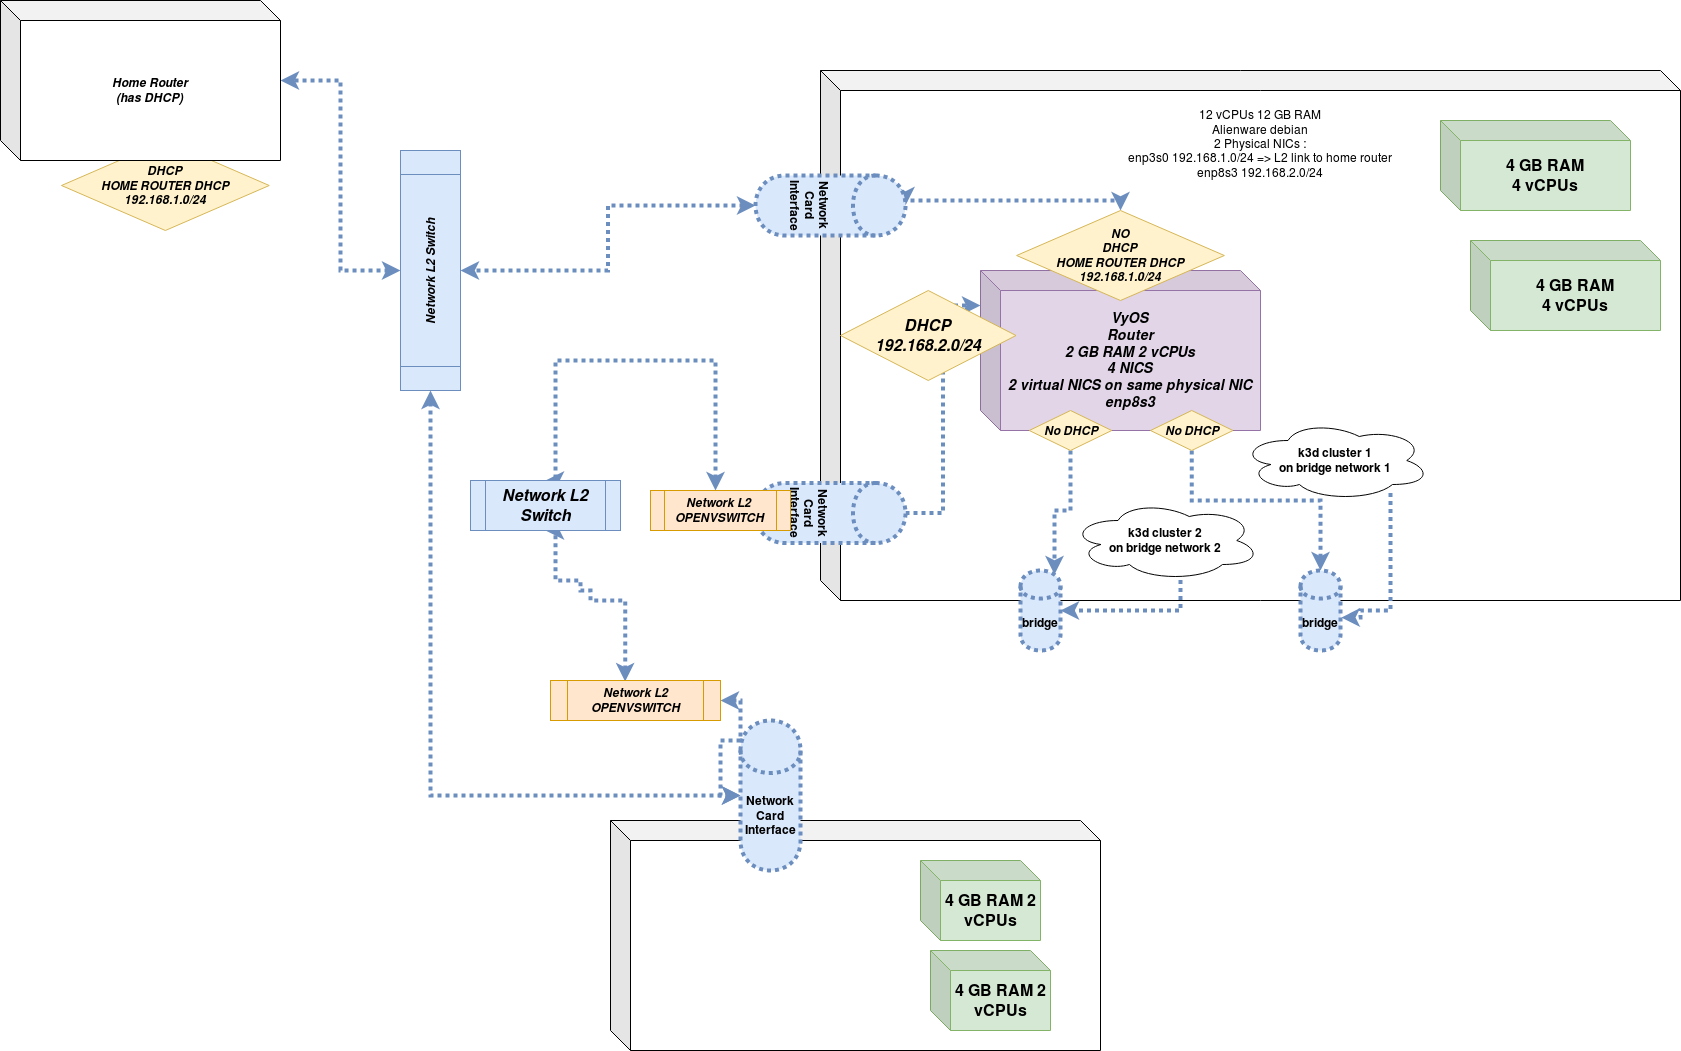

The diagram above was exported from draw.io. Its source (the exported page's mxGraphModel, read from the mxfile embedded in the PNG):
<mxGraphModel dx="3220" dy="2335" grid="1" gridSize="10" guides="1" tooltips="1" connect="1" arrows="1" fold="1" page="1" pageScale="1" pageWidth="850" pageHeight="1100" math="0" shadow="0">
  <root>
    <mxCell id="0" />
    <mxCell id="1" parent="0" />
    <mxCell id="RJ-gPZeZvMzSmnX6ccA9-1" value="" style="shape=cube;whiteSpace=wrap;html=1;boundedLbl=1;backgroundOutline=1;darkOpacity=0.05;darkOpacity2=0.1;" vertex="1" parent="1">
      <mxGeometry x="20" y="490" width="490" height="230" as="geometry" />
    </mxCell>
    <mxCell id="RJ-gPZeZvMzSmnX6ccA9-2" value="&lt;div&gt;12 vCPUs 12 GB RAM &lt;br&gt;Alienware debian&lt;/div&gt;&lt;div&gt;2 Physical NICs : &lt;br&gt;&lt;/div&gt;&lt;div&gt;enp3s0 192.168.1.0/24 =&amp;gt; L2 link to home router&lt;br&gt;&lt;/div&gt;&lt;div&gt;enp8s3 192.168.2.0/24&lt;/div&gt;&lt;div&gt;&lt;br&gt;&lt;/div&gt;&lt;div&gt;&lt;br&gt;&lt;/div&gt;&lt;div&gt;&lt;br&gt;&lt;/div&gt;&lt;div&gt;&lt;br&gt;&lt;/div&gt;&lt;div&gt;&lt;br&gt;&lt;/div&gt;&lt;div&gt;&lt;br&gt;&lt;/div&gt;&lt;div&gt;&lt;br&gt;&lt;/div&gt;&lt;div&gt;&lt;br&gt;&lt;/div&gt;&lt;div&gt;&lt;br&gt;&lt;/div&gt;&lt;div&gt;&lt;br&gt;&lt;/div&gt;&lt;div&gt;&lt;br&gt;&lt;/div&gt;&lt;div&gt;&lt;br&gt;&lt;/div&gt;&lt;div&gt;&lt;br&gt;&lt;/div&gt;&lt;div&gt;&lt;br&gt;&lt;/div&gt;&lt;div&gt;&lt;br&gt;&lt;/div&gt;&lt;div&gt;&lt;br&gt;&lt;/div&gt;&lt;div&gt;&lt;br&gt;&lt;/div&gt;&lt;div&gt;&lt;br&gt;&lt;/div&gt;&lt;div&gt;&lt;br&gt;&lt;/div&gt;&lt;div&gt;&lt;br&gt;&lt;/div&gt;&lt;div&gt;&lt;br&gt;&lt;/div&gt;&lt;div&gt;&lt;br&gt;&lt;/div&gt;&lt;div&gt;&lt;br&gt;&lt;/div&gt;&lt;div&gt;&lt;br&gt;&lt;/div&gt;&lt;div&gt;&lt;br&gt;&lt;/div&gt;&lt;div&gt;&lt;br&gt;&lt;/div&gt;&lt;div&gt;&lt;br&gt;&lt;/div&gt;&lt;div&gt;&lt;br&gt;&lt;/div&gt;" style="shape=cube;whiteSpace=wrap;html=1;boundedLbl=1;backgroundOutline=1;darkOpacity=0.05;darkOpacity2=0.1;" vertex="1" parent="1">
      <mxGeometry x="230" y="-260" width="860" height="530" as="geometry" />
    </mxCell>
    <mxCell id="RJ-gPZeZvMzSmnX6ccA9-9" style="edgeStyle=orthogonalEdgeStyle;rounded=0;orthogonalLoop=1;jettySize=auto;html=1;entryX=0.85;entryY=0.05;entryDx=0;entryDy=0;entryPerimeter=0;fillColor=#dae8fc;strokeColor=#6c8ebf;strokeWidth=4;dashed=1;dashPattern=1 1;" edge="1" parent="1" source="RJ-gPZeZvMzSmnX6ccA9-13" target="RJ-gPZeZvMzSmnX6ccA9-6">
      <mxGeometry relative="1" as="geometry" />
    </mxCell>
    <mxCell id="RJ-gPZeZvMzSmnX6ccA9-20" style="edgeStyle=orthogonalEdgeStyle;rounded=0;orthogonalLoop=1;jettySize=auto;html=1;entryX=0.5;entryY=0;entryDx=0;entryDy=0;exitX=0.5;exitY=0;exitDx=0;exitDy=0;startArrow=classic;startFill=1;fillColor=#dae8fc;strokeColor=#6c8ebf;strokeWidth=4;dashed=1;dashPattern=1 1;" edge="1" parent="1" source="RJ-gPZeZvMzSmnX6ccA9-21" target="RJ-gPZeZvMzSmnX6ccA9-19">
      <mxGeometry relative="1" as="geometry">
        <Array as="points">
          <mxPoint x="530" y="-130" />
          <mxPoint x="315" y="-130" />
        </Array>
      </mxGeometry>
    </mxCell>
    <mxCell id="RJ-gPZeZvMzSmnX6ccA9-3" value="VyOS&lt;br style=&quot;font-size: 14px&quot;&gt;Router&lt;br style=&quot;font-size: 14px&quot;&gt;2 GB RAM 2 vCPUs&lt;br style=&quot;font-size: 14px&quot;&gt;4 NICS&lt;br style=&quot;font-size: 14px&quot;&gt;2 virtual NICS on same physical NIC enp8s3" style="shape=cube;whiteSpace=wrap;html=1;boundedLbl=1;backgroundOutline=1;darkOpacity=0.05;darkOpacity2=0.1;fontStyle=3;fontSize=14;fillColor=#e1d5e7;strokeColor=#9673a6;" vertex="1" parent="1">
      <mxGeometry x="390" y="-60" width="280" height="160" as="geometry" />
    </mxCell>
    <mxCell id="RJ-gPZeZvMzSmnX6ccA9-12" style="edgeStyle=orthogonalEdgeStyle;rounded=0;orthogonalLoop=1;jettySize=auto;html=1;entryX=1.021;entryY=0.588;entryDx=0;entryDy=0;entryPerimeter=0;fillColor=#dae8fc;strokeColor=#6c8ebf;strokeWidth=4;dashed=1;dashPattern=1 1;" edge="1" parent="1" source="RJ-gPZeZvMzSmnX6ccA9-4" target="RJ-gPZeZvMzSmnX6ccA9-7">
      <mxGeometry relative="1" as="geometry">
        <Array as="points">
          <mxPoint x="800" y="280" />
          <mxPoint x="770" y="280" />
          <mxPoint x="770" y="287" />
        </Array>
      </mxGeometry>
    </mxCell>
    <mxCell id="RJ-gPZeZvMzSmnX6ccA9-4" value="k3d cluster 1&lt;br&gt;on bridge network 1" style="ellipse;shape=cloud;whiteSpace=wrap;html=1;fontStyle=1" vertex="1" parent="1">
      <mxGeometry x="650" y="90" width="190" height="80" as="geometry" />
    </mxCell>
    <mxCell id="RJ-gPZeZvMzSmnX6ccA9-10" style="edgeStyle=orthogonalEdgeStyle;rounded=0;orthogonalLoop=1;jettySize=auto;html=1;fillColor=#dae8fc;strokeColor=#6c8ebf;strokeWidth=4;dashed=1;dashPattern=1 1;" edge="1" parent="1" source="RJ-gPZeZvMzSmnX6ccA9-5" target="RJ-gPZeZvMzSmnX6ccA9-6">
      <mxGeometry relative="1" as="geometry">
        <Array as="points">
          <mxPoint x="590" y="280" />
        </Array>
      </mxGeometry>
    </mxCell>
    <mxCell id="RJ-gPZeZvMzSmnX6ccA9-5" value="k3d cluster 2&lt;br&gt;on bridge network 2" style="ellipse;shape=cloud;whiteSpace=wrap;html=1;fontStyle=1" vertex="1" parent="1">
      <mxGeometry x="480" y="170" width="190" height="80" as="geometry" />
    </mxCell>
    <mxCell id="RJ-gPZeZvMzSmnX6ccA9-6" value="bridge" style="shape=cylinder;whiteSpace=wrap;html=1;boundedLbl=1;backgroundOutline=1;fontStyle=1;fillColor=#dae8fc;strokeColor=#6c8ebf;strokeWidth=4;dashed=1;dashPattern=1 1;" vertex="1" parent="1">
      <mxGeometry x="430" y="240" width="40" height="80" as="geometry" />
    </mxCell>
    <mxCell id="RJ-gPZeZvMzSmnX6ccA9-7" value="bridge" style="shape=cylinder;whiteSpace=wrap;html=1;boundedLbl=1;backgroundOutline=1;fontStyle=1;fillColor=#dae8fc;strokeColor=#6c8ebf;strokeWidth=4;dashed=1;dashPattern=1 1;" vertex="1" parent="1">
      <mxGeometry x="710" y="240" width="40" height="80" as="geometry" />
    </mxCell>
    <mxCell id="RJ-gPZeZvMzSmnX6ccA9-11" style="edgeStyle=orthogonalEdgeStyle;rounded=0;orthogonalLoop=1;jettySize=auto;html=1;entryX=0;entryY=0;entryDx=0;entryDy=35;entryPerimeter=0;fillColor=#dae8fc;strokeColor=#6c8ebf;strokeWidth=4;dashed=1;dashPattern=1 1;" edge="1" parent="1" source="RJ-gPZeZvMzSmnX6ccA9-8" target="RJ-gPZeZvMzSmnX6ccA9-3">
      <mxGeometry relative="1" as="geometry" />
    </mxCell>
    <mxCell id="RJ-gPZeZvMzSmnX6ccA9-8" value="Network Card Interface" style="shape=cylinder;whiteSpace=wrap;html=1;boundedLbl=1;backgroundOutline=1;rotation=90;fontStyle=1;fillColor=#dae8fc;strokeColor=#6c8ebf;strokeWidth=4;dashed=1;dashPattern=1 1;" vertex="1" parent="1">
      <mxGeometry x="210" y="107.5" width="60" height="150" as="geometry" />
    </mxCell>
    <mxCell id="RJ-gPZeZvMzSmnX6ccA9-13" value="No DHCP" style="rhombus;whiteSpace=wrap;html=1;fillColor=#fff2cc;strokeColor=#d6b656;fontStyle=3" vertex="1" parent="1">
      <mxGeometry x="438.75" y="80" width="82.5" height="40" as="geometry" />
    </mxCell>
    <mxCell id="RJ-gPZeZvMzSmnX6ccA9-15" style="edgeStyle=orthogonalEdgeStyle;rounded=0;orthogonalLoop=1;jettySize=auto;html=1;fillColor=#dae8fc;strokeColor=#6c8ebf;strokeWidth=4;dashed=1;dashPattern=1 1;" edge="1" parent="1" source="RJ-gPZeZvMzSmnX6ccA9-14" target="RJ-gPZeZvMzSmnX6ccA9-7">
      <mxGeometry relative="1" as="geometry">
        <Array as="points">
          <mxPoint x="601" y="170" />
          <mxPoint x="730" y="170" />
        </Array>
      </mxGeometry>
    </mxCell>
    <mxCell id="RJ-gPZeZvMzSmnX6ccA9-14" value="No DHCP" style="rhombus;whiteSpace=wrap;html=1;fillColor=#fff2cc;strokeColor=#d6b656;fontStyle=3" vertex="1" parent="1">
      <mxGeometry x="560" y="80" width="82.5" height="40" as="geometry" />
    </mxCell>
    <mxCell id="RJ-gPZeZvMzSmnX6ccA9-18" value="&lt;div style=&quot;font-size: 16px&quot;&gt;DHCP&lt;br&gt; 192.168.2.0/24&lt;br style=&quot;font-size: 16px&quot;&gt;&lt;/div&gt;" style="rhombus;whiteSpace=wrap;html=1;fillColor=#fff2cc;strokeColor=#d6b656;fontStyle=3;fontSize=16;" vertex="1" parent="1">
      <mxGeometry x="250" y="-40" width="175.5" height="90" as="geometry" />
    </mxCell>
    <mxCell id="RJ-gPZeZvMzSmnX6ccA9-26" style="edgeStyle=orthogonalEdgeStyle;rounded=0;orthogonalLoop=1;jettySize=auto;html=1;startArrow=classic;startFill=1;fillColor=#dae8fc;strokeColor=#6c8ebf;strokeWidth=4;dashed=1;dashPattern=1 1;" edge="1" parent="1" source="RJ-gPZeZvMzSmnX6ccA9-19" target="RJ-gPZeZvMzSmnX6ccA9-24">
      <mxGeometry relative="1" as="geometry" />
    </mxCell>
    <mxCell id="RJ-gPZeZvMzSmnX6ccA9-19" value="Network Card Interface" style="shape=cylinder;whiteSpace=wrap;html=1;boundedLbl=1;backgroundOutline=1;rotation=90;fontStyle=1;fillColor=#dae8fc;strokeColor=#6c8ebf;strokeWidth=4;dashed=1;dashPattern=1 1;" vertex="1" parent="1">
      <mxGeometry x="210" y="-200" width="60" height="150" as="geometry" />
    </mxCell>
    <mxCell id="RJ-gPZeZvMzSmnX6ccA9-21" value="NO &lt;br&gt;&lt;div&gt;DHCP &lt;br&gt;HOME ROUTER DHCP 192.168.1.0/24&lt;br&gt;&lt;/div&gt;" style="rhombus;whiteSpace=wrap;html=1;fillColor=#fff2cc;strokeColor=#d6b656;fontStyle=3" vertex="1" parent="1">
      <mxGeometry x="426.12" y="-120" width="207.75" height="90" as="geometry" />
    </mxCell>
    <mxCell id="RJ-gPZeZvMzSmnX6ccA9-42" style="edgeStyle=orthogonalEdgeStyle;rounded=0;orthogonalLoop=1;jettySize=auto;html=1;entryX=0.5;entryY=1;entryDx=0;entryDy=0;dashed=1;dashPattern=1 1;startArrow=classic;startFill=1;strokeWidth=4;fontSize=16;fontColor=#12FF2A;fillColor=#dae8fc;strokeColor=#6c8ebf;exitX=0.439;exitY=0.025;exitDx=0;exitDy=0;exitPerimeter=0;" edge="1" parent="1" source="RJ-gPZeZvMzSmnX6ccA9-32" target="RJ-gPZeZvMzSmnX6ccA9-40">
      <mxGeometry relative="1" as="geometry">
        <mxPoint x="50" y="390" as="sourcePoint" />
        <Array as="points">
          <mxPoint x="35" y="270" />
          <mxPoint y="270" />
          <mxPoint y="260" />
          <mxPoint x="-10" y="260" />
          <mxPoint x="-10" y="250" />
          <mxPoint x="-35" y="250" />
        </Array>
      </mxGeometry>
    </mxCell>
    <mxCell id="RJ-gPZeZvMzSmnX6ccA9-22" value="Network Card Interface" style="shape=cylinder;whiteSpace=wrap;html=1;boundedLbl=1;backgroundOutline=1;rotation=0;fontStyle=1;fillColor=#dae8fc;strokeColor=#6c8ebf;strokeWidth=4;dashed=1;dashPattern=1 1;" vertex="1" parent="1">
      <mxGeometry x="150" y="390" width="60" height="150" as="geometry" />
    </mxCell>
    <mxCell id="RJ-gPZeZvMzSmnX6ccA9-23" value="DHCP &lt;br&gt;&lt;div&gt;HOME ROUTER DHCP 192.168.1.0/24&lt;br&gt;&lt;/div&gt;" style="rhombus;whiteSpace=wrap;html=1;fillColor=#fff2cc;strokeColor=#d6b656;fontStyle=3" vertex="1" parent="1">
      <mxGeometry x="-529" y="-190" width="207.75" height="90" as="geometry" />
    </mxCell>
    <mxCell id="RJ-gPZeZvMzSmnX6ccA9-28" style="edgeStyle=orthogonalEdgeStyle;rounded=0;orthogonalLoop=1;jettySize=auto;html=1;startArrow=classic;startFill=1;fillColor=#dae8fc;strokeColor=#6c8ebf;strokeWidth=4;dashed=1;dashPattern=1 1;" edge="1" parent="1" source="RJ-gPZeZvMzSmnX6ccA9-24" target="RJ-gPZeZvMzSmnX6ccA9-25">
      <mxGeometry relative="1" as="geometry" />
    </mxCell>
    <mxCell id="RJ-gPZeZvMzSmnX6ccA9-48" style="edgeStyle=orthogonalEdgeStyle;rounded=0;orthogonalLoop=1;jettySize=auto;html=1;dashed=1;dashPattern=1 1;startArrow=classic;startFill=1;strokeWidth=4;fontSize=16;fontColor=#12FF2A;fillColor=#dae8fc;strokeColor=#6c8ebf;" edge="1" parent="1" source="RJ-gPZeZvMzSmnX6ccA9-24" target="RJ-gPZeZvMzSmnX6ccA9-22">
      <mxGeometry relative="1" as="geometry">
        <Array as="points">
          <mxPoint x="-160" y="465" />
        </Array>
      </mxGeometry>
    </mxCell>
    <mxCell id="RJ-gPZeZvMzSmnX6ccA9-24" value="Network L2 Switch" style="shape=process;whiteSpace=wrap;html=1;backgroundOutline=1;fontStyle=3;fillColor=#dae8fc;strokeColor=#6c8ebf;rotation=-90;" vertex="1" parent="1">
      <mxGeometry x="-280" y="-90" width="240" height="60" as="geometry" />
    </mxCell>
    <mxCell id="RJ-gPZeZvMzSmnX6ccA9-25" value="&lt;div&gt;Home Router&lt;/div&gt;&lt;div&gt;(has DHCP)&lt;br&gt;&lt;/div&gt;" style="shape=cube;whiteSpace=wrap;html=1;boundedLbl=1;backgroundOutline=1;darkOpacity=0.05;darkOpacity2=0.1;fontStyle=3" vertex="1" parent="1">
      <mxGeometry x="-590" y="-330" width="280" height="160" as="geometry" />
    </mxCell>
    <mxCell id="RJ-gPZeZvMzSmnX6ccA9-44" style="edgeStyle=orthogonalEdgeStyle;rounded=0;orthogonalLoop=1;jettySize=auto;html=1;entryX=0.5;entryY=0;entryDx=0;entryDy=0;dashed=1;dashPattern=1 1;startArrow=classic;startFill=1;strokeWidth=4;fontSize=16;fontColor=#12FF2A;fillColor=#dae8fc;strokeColor=#6c8ebf;" edge="1" parent="1" source="RJ-gPZeZvMzSmnX6ccA9-29" target="RJ-gPZeZvMzSmnX6ccA9-40">
      <mxGeometry relative="1" as="geometry">
        <Array as="points">
          <mxPoint x="125" y="30" />
          <mxPoint x="-35" y="30" />
        </Array>
      </mxGeometry>
    </mxCell>
    <mxCell id="RJ-gPZeZvMzSmnX6ccA9-29" value="Network L2 &lt;br&gt;OPENVSWITCH" style="shape=process;whiteSpace=wrap;html=1;backgroundOutline=1;fontStyle=3;fillColor=#ffe6cc;strokeColor=#d79b00;rotation=0;" vertex="1" parent="1">
      <mxGeometry x="60" y="160" width="140" height="40" as="geometry" />
    </mxCell>
    <mxCell id="RJ-gPZeZvMzSmnX6ccA9-35" style="edgeStyle=orthogonalEdgeStyle;rounded=0;orthogonalLoop=1;jettySize=auto;html=1;startArrow=classic;startFill=1;fillColor=#dae8fc;strokeColor=#6c8ebf;strokeWidth=4;dashed=1;dashPattern=1 1;" edge="1" parent="1" source="RJ-gPZeZvMzSmnX6ccA9-32" target="RJ-gPZeZvMzSmnX6ccA9-22">
      <mxGeometry relative="1" as="geometry" />
    </mxCell>
    <mxCell id="RJ-gPZeZvMzSmnX6ccA9-32" value="Network L2 &lt;br&gt;OPENVSWITCH" style="shape=process;whiteSpace=wrap;html=1;backgroundOutline=1;fontStyle=3;fillColor=#ffe6cc;strokeColor=#d79b00;rotation=0;" vertex="1" parent="1">
      <mxGeometry x="-40" y="350" width="170" height="40" as="geometry" />
    </mxCell>
    <mxCell id="RJ-gPZeZvMzSmnX6ccA9-36" value="4 GB RAM 2 vCPUs" style="shape=cube;whiteSpace=wrap;html=1;boundedLbl=1;backgroundOutline=1;darkOpacity=0.05;darkOpacity2=0.1;fontStyle=1;fontSize=16;fillColor=#d5e8d4;strokeColor=#82b366;" vertex="1" parent="1">
      <mxGeometry x="330" y="530" width="120" height="80" as="geometry" />
    </mxCell>
    <mxCell id="RJ-gPZeZvMzSmnX6ccA9-37" value="&lt;div style=&quot;font-size: 16px;&quot;&gt;4 GB RAM&lt;br style=&quot;font-size: 16px;&quot;&gt;4 vCPUs&lt;br style=&quot;font-size: 16px;&quot;&gt;&lt;/div&gt;" style="shape=cube;whiteSpace=wrap;html=1;boundedLbl=1;backgroundOutline=1;darkOpacity=0.05;darkOpacity2=0.1;fontSize=16;fontStyle=1;fillColor=#d5e8d4;strokeColor=#82b366;" vertex="1" parent="1">
      <mxGeometry x="850" y="-210" width="190" height="90" as="geometry" />
    </mxCell>
    <mxCell id="RJ-gPZeZvMzSmnX6ccA9-38" value="4 GB RAM 2 vCPUs" style="shape=cube;whiteSpace=wrap;html=1;boundedLbl=1;backgroundOutline=1;darkOpacity=0.05;darkOpacity2=0.1;fontStyle=1;fontSize=16;fillColor=#d5e8d4;strokeColor=#82b366;" vertex="1" parent="1">
      <mxGeometry x="340" y="620" width="120" height="80" as="geometry" />
    </mxCell>
    <mxCell id="RJ-gPZeZvMzSmnX6ccA9-39" value="&lt;div style=&quot;font-size: 16px;&quot;&gt;4 GB RAM&lt;br style=&quot;font-size: 16px;&quot;&gt;4 vCPUs&lt;br style=&quot;font-size: 16px;&quot;&gt;&lt;/div&gt;" style="shape=cube;whiteSpace=wrap;html=1;boundedLbl=1;backgroundOutline=1;darkOpacity=0.05;darkOpacity2=0.1;fontSize=16;fontStyle=1;fillColor=#d5e8d4;strokeColor=#82b366;" vertex="1" parent="1">
      <mxGeometry x="880" y="-90" width="190" height="90" as="geometry" />
    </mxCell>
    <mxCell id="RJ-gPZeZvMzSmnX6ccA9-40" value="Network L2 Switch" style="shape=process;whiteSpace=wrap;html=1;backgroundOutline=1;fontStyle=3;fillColor=#dae8fc;strokeColor=#6c8ebf;rotation=0;fontSize=16;" vertex="1" parent="1">
      <mxGeometry x="-120" y="150" width="150" height="50" as="geometry" />
    </mxCell>
  </root>
</mxGraphModel>